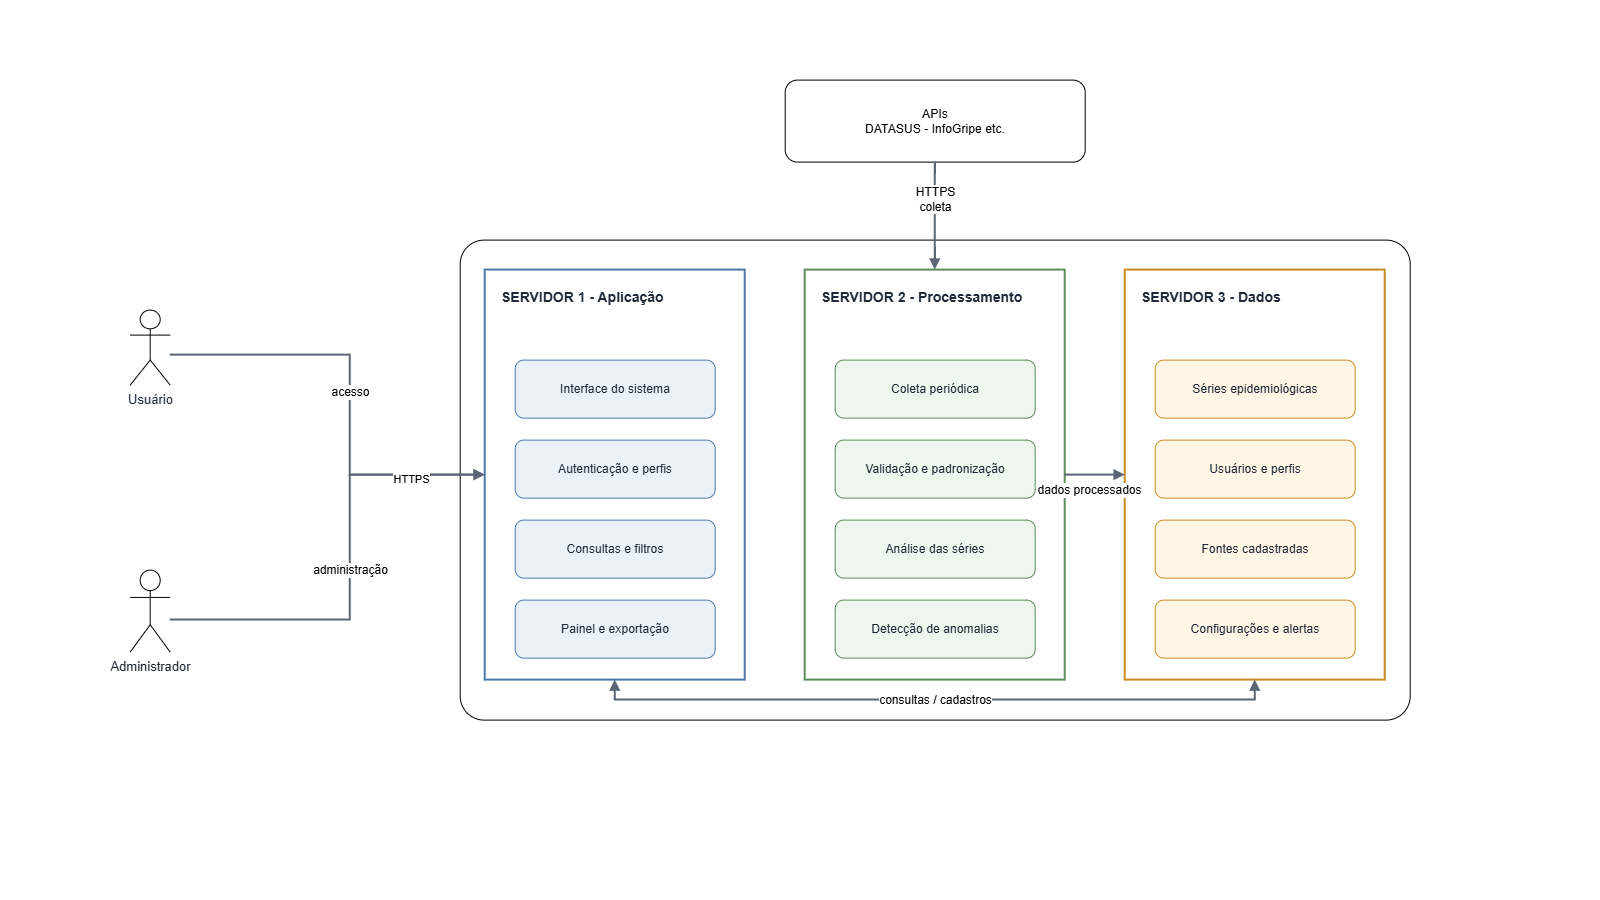

The diagram above was exported from draw.io. Its source (the exported page's mxGraphModel, read from the mxfile embedded in the PNG):
<mxGraphModel dx="1664" dy="989" grid="1" gridSize="10" guides="1" tooltips="1" connect="1" arrows="1" fold="1" page="1" pageScale="1" pageWidth="1600" pageHeight="900" math="0" shadow="0">
  <root>
    <mxCell id="0" />
    <mxCell id="1" parent="0" />
    <mxCell id="CZ9Io-UMkqgR7wVxm510-28" parent="1" style="rounded=1;whiteSpace=wrap;html=1;arcSize=5;" value="" vertex="1">
      <mxGeometry height="480" width="950" x="460" y="240" as="geometry" />
    </mxCell>
    <mxCell id="CZ9Io-UMkqgR7wVxm510-1" parent="1" style="text;html=1;strokeColor=none;fillColor=none;align=left;verticalAlign=middle;whiteSpace=wrap;fontSize=28;fontColor=light-dark(#FFFFFF,#FFFFFF);fontStyle=1;" value="SME - Arquitetura de Infraestrutura" vertex="1">
      <mxGeometry height="44" width="510" x="50" y="40" as="geometry" />
    </mxCell>
    <mxCell id="CZ9Io-UMkqgR7wVxm510-4" parent="1" style="shape=umlActor;verticalLabelPosition=bottom;verticalAlign=top;html=1;outlineConnect=0;fontSize=13;fontColor=#1F2937;" value="Usuário" vertex="1">
      <mxGeometry height="75" width="40" x="130" y="310" as="geometry" />
    </mxCell>
    <mxCell id="CZ9Io-UMkqgR7wVxm510-5" parent="1" style="shape=umlActor;verticalLabelPosition=bottom;verticalAlign=top;html=1;outlineConnect=0;fontSize=13;fontColor=#1F2937;" value="Administrador" vertex="1">
      <mxGeometry height="82" width="40" x="130" y="570" as="geometry" />
    </mxCell>
    <mxCell id="CZ9Io-UMkqgR7wVxm510-6" parent="1" style="rounded=1;whiteSpace=wrap;html=1;fontSize=12.2;align=center;verticalAlign=middle;spacing=8;" value="APIs&lt;br&gt;DATASUS - InfoGripe etc." vertex="1">
      <mxGeometry height="82" width="300" x="785" y="80" as="geometry" />
    </mxCell>
    <mxCell id="CZ9Io-UMkqgR7wVxm510-7" parent="1" style="rounded=0;whiteSpace=wrap;html=1;fillColor=#FFFFFF;strokeColor=#4C78A8;fontColor=#1F2937;fontSize=14;align=left;verticalAlign=top;spacingTop=12;spacingLeft=14;fontStyle=1;strokeWidth=2;" value="SERVIDOR 1 - Aplicação" vertex="1">
      <mxGeometry height="410" width="260" x="485" y="270" as="geometry" />
    </mxCell>
    <mxCell id="CZ9Io-UMkqgR7wVxm510-8" parent="1" style="rounded=0;whiteSpace=wrap;html=1;fillColor=#FFFFFF;strokeColor=#5B8C5A;fontColor=#1F2937;fontSize=14;align=left;verticalAlign=top;spacingTop=12;spacingLeft=14;fontStyle=1;strokeWidth=2;" value="SERVIDOR 2 - Processamento" vertex="1">
      <mxGeometry height="410" width="260" x="805" y="270" as="geometry" />
    </mxCell>
    <mxCell id="CZ9Io-UMkqgR7wVxm510-9" parent="1" style="rounded=0;whiteSpace=wrap;html=1;fillColor=#FFFFFF;strokeColor=#C98A22;fontColor=#1F2937;fontSize=14;align=left;verticalAlign=top;spacingTop=12;spacingLeft=14;fontStyle=1;strokeWidth=2;" value="SERVIDOR 3 - Dados" vertex="1">
      <mxGeometry height="410" width="260" x="1125" y="270" as="geometry" />
    </mxCell>
    <mxCell id="CZ9Io-UMkqgR7wVxm510-10" parent="1" style="rounded=1;whiteSpace=wrap;html=1;fillColor=#EAF2F8;strokeColor=#4C78A8;fontColor=#1F2937;fontSize=12.2;align=center;verticalAlign=middle;spacing=8;" value="Interface do sistema" vertex="1">
      <mxGeometry height="58" width="200" x="515" y="360" as="geometry" />
    </mxCell>
    <mxCell id="CZ9Io-UMkqgR7wVxm510-11" parent="1" style="rounded=1;whiteSpace=wrap;html=1;fillColor=#EAF2F8;strokeColor=#4C78A8;fontColor=#1F2937;fontSize=12.2;align=center;verticalAlign=middle;spacing=8;" value="Autenticação e perfis" vertex="1">
      <mxGeometry height="58" width="200" x="515" y="440" as="geometry" />
    </mxCell>
    <mxCell id="CZ9Io-UMkqgR7wVxm510-12" parent="1" style="rounded=1;whiteSpace=wrap;html=1;fillColor=#EAF2F8;strokeColor=#4C78A8;fontColor=#1F2937;fontSize=12.2;align=center;verticalAlign=middle;spacing=8;" value="Consultas e filtros" vertex="1">
      <mxGeometry height="58" width="200" x="515" y="520" as="geometry" />
    </mxCell>
    <mxCell id="CZ9Io-UMkqgR7wVxm510-13" parent="1" style="rounded=1;whiteSpace=wrap;html=1;fillColor=#EAF2F8;strokeColor=#4C78A8;fontColor=#1F2937;fontSize=12.2;align=center;verticalAlign=middle;spacing=8;" value="Painel e exportação" vertex="1">
      <mxGeometry height="58" width="200" x="515" y="600" as="geometry" />
    </mxCell>
    <mxCell id="CZ9Io-UMkqgR7wVxm510-14" parent="1" style="rounded=1;whiteSpace=wrap;html=1;fillColor=#EEF7ED;strokeColor=#5B8C5A;fontColor=#1F2937;fontSize=12.2;align=center;verticalAlign=middle;spacing=8;" value="Coleta periódica" vertex="1">
      <mxGeometry height="58" width="200" x="835" y="360" as="geometry" />
    </mxCell>
    <mxCell id="CZ9Io-UMkqgR7wVxm510-15" parent="1" style="rounded=1;whiteSpace=wrap;html=1;fillColor=#EEF7ED;strokeColor=#5B8C5A;fontColor=#1F2937;fontSize=12.2;align=center;verticalAlign=middle;spacing=8;" value="Validação e padronização" vertex="1">
      <mxGeometry height="58" width="200" x="835" y="440" as="geometry" />
    </mxCell>
    <mxCell id="CZ9Io-UMkqgR7wVxm510-16" parent="1" style="rounded=1;whiteSpace=wrap;html=1;fillColor=#EEF7ED;strokeColor=#5B8C5A;fontColor=#1F2937;fontSize=12.2;align=center;verticalAlign=middle;spacing=8;" value="Análise das séries" vertex="1">
      <mxGeometry height="58" width="200" x="835" y="520" as="geometry" />
    </mxCell>
    <mxCell id="CZ9Io-UMkqgR7wVxm510-17" parent="1" style="rounded=1;whiteSpace=wrap;html=1;fillColor=#EEF7ED;strokeColor=#5B8C5A;fontColor=#1F2937;fontSize=12.2;align=center;verticalAlign=middle;spacing=8;" value="Detecção de anomalias" vertex="1">
      <mxGeometry height="58" width="200" x="835" y="600" as="geometry" />
    </mxCell>
    <mxCell id="CZ9Io-UMkqgR7wVxm510-18" parent="1" style="rounded=1;whiteSpace=wrap;html=1;fillColor=#FFF6E5;strokeColor=#C98A22;fontColor=#1F2937;fontSize=12.2;align=center;verticalAlign=middle;spacing=8;" value="Séries epidemiológicas" vertex="1">
      <mxGeometry height="58" width="200" x="1155" y="360" as="geometry" />
    </mxCell>
    <mxCell id="CZ9Io-UMkqgR7wVxm510-19" parent="1" style="rounded=1;whiteSpace=wrap;html=1;fillColor=#FFF6E5;strokeColor=#C98A22;fontColor=#1F2937;fontSize=12.2;align=center;verticalAlign=middle;spacing=8;" value="Usuários e perfis" vertex="1">
      <mxGeometry height="58" width="200" x="1155" y="440" as="geometry" />
    </mxCell>
    <mxCell id="CZ9Io-UMkqgR7wVxm510-20" parent="1" style="rounded=1;whiteSpace=wrap;html=1;fillColor=#FFF6E5;strokeColor=#C98A22;fontColor=#1F2937;fontSize=12.2;align=center;verticalAlign=middle;spacing=8;" value="Fontes cadastradas" vertex="1">
      <mxGeometry height="58" width="200" x="1155" y="520" as="geometry" />
    </mxCell>
    <mxCell id="CZ9Io-UMkqgR7wVxm510-21" parent="1" style="rounded=1;whiteSpace=wrap;html=1;fillColor=#FFF6E5;strokeColor=#C98A22;fontColor=#1F2937;fontSize=12.2;align=center;verticalAlign=middle;spacing=8;" value="Configurações e alertas" vertex="1">
      <mxGeometry height="58" width="200" x="1155" y="600" as="geometry" />
    </mxCell>
    <mxCell id="CZ9Io-UMkqgR7wVxm510-22" edge="1" parent="1" source="CZ9Io-UMkqgR7wVxm510-4" style="edgeStyle=orthogonalEdgeStyle;rounded=0;orthogonalLoop=1;jettySize=auto;html=1;strokeColor=#5B6573;strokeWidth=2;endArrow=block;endFill=1;fontSize=12;labelBackgroundColor=#FFFFFF;" target="CZ9Io-UMkqgR7wVxm510-7" value="acesso">
      <mxGeometry relative="1" x="0.0007" as="geometry">
        <mxPoint as="offset" />
        <Array as="points">
          <mxPoint x="350" y="355" />
          <mxPoint x="350" y="475" />
        </Array>
      </mxGeometry>
    </mxCell>
    <mxCell id="CZ9Io-UMkqgR7wVxm510-23" edge="1" parent="1" source="CZ9Io-UMkqgR7wVxm510-5" style="edgeStyle=orthogonalEdgeStyle;rounded=0;orthogonalLoop=1;jettySize=auto;html=1;strokeColor=#5B6573;strokeWidth=2;endArrow=block;endFill=1;fontSize=12;labelBackgroundColor=#FFFFFF;" target="CZ9Io-UMkqgR7wVxm510-7" value="administração">
      <mxGeometry relative="1" as="geometry">
        <Array as="points">
          <mxPoint x="350" y="620" />
          <mxPoint x="350" y="475" />
        </Array>
      </mxGeometry>
    </mxCell>
    <mxCell id="CZ9Io-UMkqgR7wVxm510-29" connectable="0" parent="CZ9Io-UMkqgR7wVxm510-23" style="edgeLabel;html=1;align=center;verticalAlign=middle;resizable=0;points=[];" value="HTTPS" vertex="1">
      <mxGeometry relative="1" x="0.6783" y="-4" as="geometry">
        <mxPoint as="offset" />
      </mxGeometry>
    </mxCell>
    <mxCell id="CZ9Io-UMkqgR7wVxm510-24" edge="1" parent="1" source="CZ9Io-UMkqgR7wVxm510-6" style="edgeStyle=orthogonalEdgeStyle;rounded=0;orthogonalLoop=1;jettySize=auto;html=1;strokeColor=#5B6573;strokeWidth=2;endArrow=block;endFill=1;fontSize=12;labelBackgroundColor=#FFFFFF;" target="CZ9Io-UMkqgR7wVxm510-8" value="HTTPS&lt;br&gt;coleta">
      <mxGeometry relative="1" x="-0.2963" as="geometry">
        <mxPoint as="offset" />
        <Array as="points">
          <mxPoint x="935" y="190" />
          <mxPoint x="935" y="190" />
        </Array>
      </mxGeometry>
    </mxCell>
    <mxCell id="CZ9Io-UMkqgR7wVxm510-25" edge="1" parent="1" source="CZ9Io-UMkqgR7wVxm510-8" style="edgeStyle=orthogonalEdgeStyle;rounded=0;orthogonalLoop=1;jettySize=auto;html=1;strokeColor=#5B6573;strokeWidth=2;endArrow=block;endFill=1;fontSize=12;labelBackgroundColor=#FFFFFF;" target="CZ9Io-UMkqgR7wVxm510-9" value="dados processados">
      <mxGeometry relative="1" x="-0.1667" y="-15" as="geometry">
        <mxPoint as="offset" />
      </mxGeometry>
    </mxCell>
    <mxCell id="CZ9Io-UMkqgR7wVxm510-26" edge="1" parent="1" source="CZ9Io-UMkqgR7wVxm510-7" style="edgeStyle=orthogonalEdgeStyle;rounded=0;orthogonalLoop=1;jettySize=auto;html=1;strokeColor=#5B6573;strokeWidth=2;startArrow=block;startFill=1;endArrow=block;endFill=1;fontSize=12;labelBackgroundColor=#FFFFFF;" target="CZ9Io-UMkqgR7wVxm510-9" value="consultas / cadastros">
      <mxGeometry relative="1" as="geometry">
        <Array as="points">
          <mxPoint x="615" y="700" />
          <mxPoint x="1255" y="700" />
        </Array>
      </mxGeometry>
    </mxCell>
  </root>
</mxGraphModel>